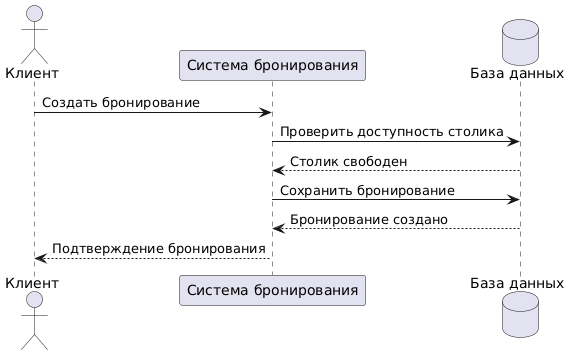

The diagram above was rendered by PlantUML. Its source (embedded in the PNG):
@startuml
actor Customer as "Клиент"

participant BookingSystem as "Система бронирования"

database DB as "База данных"

Customer -> BookingSystem: Создать бронирование

BookingSystem -> DB: Проверить доступность столика

DB --> BookingSystem: Столик свободен

BookingSystem -> DB: Сохранить бронирование

DB --> BookingSystem: Бронирование создано

BookingSystem --> Customer: Подтверждение бронирования
@enduml